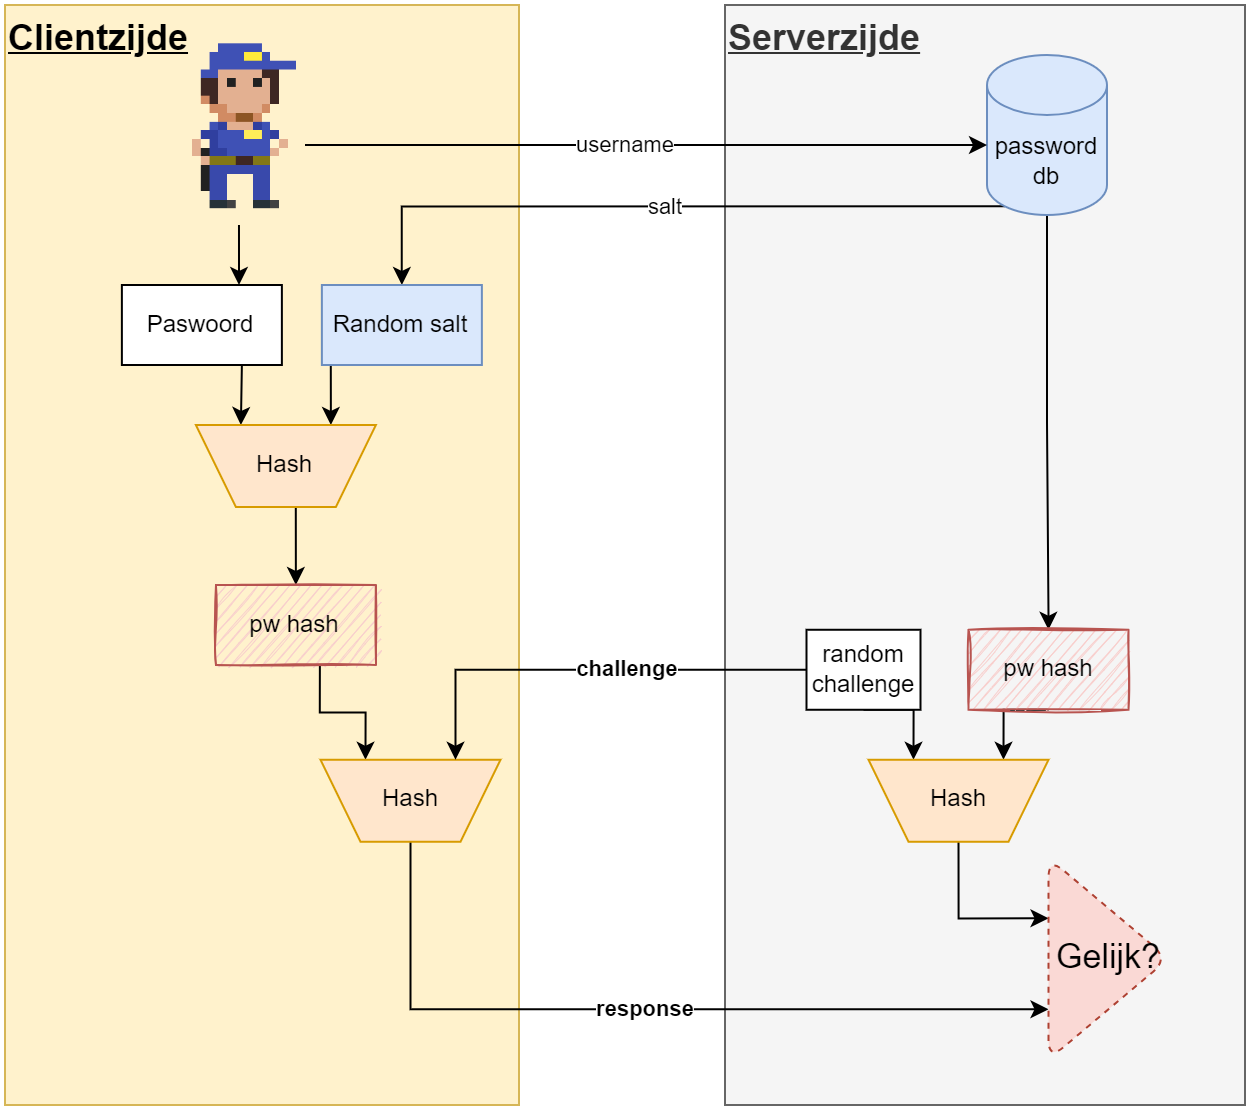

The diagram above was exported from draw.io. Its source (the exported page's mxGraphModel, read from the mxfile embedded in the PNG):
<mxGraphModel dx="1709" dy="1182" grid="1" gridSize="10" guides="1" tooltips="1" connect="1" arrows="1" fold="1" page="1" pageScale="1" pageWidth="827" pageHeight="1169" math="0" shadow="0">
  <root>
    <mxCell id="0" />
    <mxCell id="1" parent="0" />
    <mxCell id="2" value="Clientzijde" style="rounded=0;whiteSpace=wrap;html=1;fillColor=#fff2cc;strokeColor=#d6b656;horizontal=1;align=left;verticalAlign=top;fontStyle=5;fontSize=18;" vertex="1" parent="1">
      <mxGeometry x="720" y="1200" width="257" height="550" as="geometry" />
    </mxCell>
    <mxCell id="3" value="Serverzijde" style="rounded=0;whiteSpace=wrap;html=1;fillColor=#f5f5f5;strokeColor=#666666;fontColor=#333333;horizontal=1;align=left;verticalAlign=top;fontStyle=5;fontSize=18;" vertex="1" parent="1">
      <mxGeometry x="1080" y="1200" width="260" height="550" as="geometry" />
    </mxCell>
    <mxCell id="4" style="edgeStyle=orthogonalEdgeStyle;rounded=0;orthogonalLoop=1;jettySize=auto;html=1;exitX=0.5;exitY=1;exitDx=0;exitDy=0;exitPerimeter=0;entryX=0.5;entryY=0;entryDx=0;entryDy=0;" edge="1" source="6" target="8" parent="1">
      <mxGeometry relative="1" as="geometry" />
    </mxCell>
    <mxCell id="5" value="salt" style="edgeStyle=orthogonalEdgeStyle;rounded=0;orthogonalLoop=1;jettySize=auto;html=1;exitX=0.145;exitY=1;exitDx=0;exitDy=-4.35;exitPerimeter=0;entryX=0.5;entryY=0;entryDx=0;entryDy=0;" edge="1" source="6" target="26" parent="1">
      <mxGeometry relative="1" as="geometry" />
    </mxCell>
    <mxCell id="6" value="password db" style="shape=cylinder3;whiteSpace=wrap;html=1;boundedLbl=1;backgroundOutline=1;size=15;fillColor=#dae8fc;strokeColor=#6c8ebf;" vertex="1" parent="1">
      <mxGeometry x="1211" y="1225" width="60" height="80" as="geometry" />
    </mxCell>
    <mxCell id="7" style="edgeStyle=orthogonalEdgeStyle;rounded=0;orthogonalLoop=1;jettySize=auto;html=1;exitX=0.5;exitY=1;exitDx=0;exitDy=0;entryX=0.25;entryY=1;entryDx=0;entryDy=0;" edge="1" source="8" target="20" parent="1">
      <mxGeometry relative="1" as="geometry" />
    </mxCell>
    <mxCell id="8" value="pw hash" style="rounded=0;whiteSpace=wrap;html=1;align=center;fillColor=#f8cecc;strokeColor=#b85450;sketch=1;" vertex="1" parent="1">
      <mxGeometry x="1201.75" y="1512.38" width="80" height="40" as="geometry" />
    </mxCell>
    <mxCell id="9" style="edgeStyle=orthogonalEdgeStyle;rounded=0;orthogonalLoop=1;jettySize=auto;html=1;exitX=0.5;exitY=1;exitDx=0;exitDy=0;entryX=0.5;entryY=0;entryDx=0;entryDy=0;" edge="1" source="10" parent="1">
      <mxGeometry relative="1" as="geometry">
        <mxPoint x="837" y="1340" as="targetPoint" />
      </mxGeometry>
    </mxCell>
    <mxCell id="10" value="" style="shape=image;verticalLabelPosition=bottom;labelBackgroundColor=#ffffff;verticalAlign=top;aspect=fixed;imageAspect=0;image=data:image/png,(base64 omitted: 2324 chars);" vertex="1" parent="1">
      <mxGeometry x="804.24" y="1208.74" width="65.51" height="101.26" as="geometry" />
    </mxCell>
    <mxCell id="11" value="username" style="endArrow=classic;html=1;" edge="1" parent="1">
      <mxGeometry x="-0.0616" width="50" height="50" relative="1" as="geometry">
        <mxPoint x="870" y="1270" as="sourcePoint" />
        <mxPoint x="1211" y="1270" as="targetPoint" />
        <mxPoint as="offset" />
      </mxGeometry>
    </mxCell>
    <mxCell id="12" style="edgeStyle=orthogonalEdgeStyle;rounded=0;orthogonalLoop=1;jettySize=auto;html=1;exitX=0.65;exitY=0.992;exitDx=0;exitDy=0;entryX=0.75;entryY=1;entryDx=0;entryDy=0;exitPerimeter=0;" edge="1" source="30" target="14" parent="1">
      <mxGeometry relative="1" as="geometry">
        <mxPoint x="877.75" y="1537.38" as="sourcePoint" />
      </mxGeometry>
    </mxCell>
    <mxCell id="13" value="response" style="edgeStyle=orthogonalEdgeStyle;rounded=0;orthogonalLoop=1;jettySize=auto;html=1;exitX=0.5;exitY=0;exitDx=0;exitDy=0;entryX=0;entryY=0.75;entryDx=0;entryDy=0;fontStyle=1" edge="1" source="14" target="22" parent="1">
      <mxGeometry relative="1" as="geometry" />
    </mxCell>
    <mxCell id="14" value="" style="shape=trapezoid;perimeter=trapezoidPerimeter;whiteSpace=wrap;html=1;fixedSize=1;fillColor=#ffe6cc;align=center;rotation=-180;strokeColor=#d79b00;" vertex="1" parent="1">
      <mxGeometry x="877.75" y="1577.38" width="90" height="41" as="geometry" />
    </mxCell>
    <mxCell id="15" value="Hash" style="text;html=1;strokeColor=none;fillColor=none;align=center;verticalAlign=middle;whiteSpace=wrap;rounded=0;sketch=1;fontFamily=Helvetica;fontSize=12;" vertex="1" parent="1">
      <mxGeometry x="902.75" y="1587.38" width="40" height="20" as="geometry" />
    </mxCell>
    <mxCell id="16" value="challenge" style="edgeStyle=orthogonalEdgeStyle;rounded=0;orthogonalLoop=1;jettySize=auto;html=1;exitX=0;exitY=0.5;exitDx=0;exitDy=0;entryX=0.25;entryY=1;entryDx=0;entryDy=0;fontStyle=1" edge="1" source="18" target="14" parent="1">
      <mxGeometry x="-0.1837" relative="1" as="geometry">
        <mxPoint as="offset" />
      </mxGeometry>
    </mxCell>
    <mxCell id="17" style="edgeStyle=orthogonalEdgeStyle;rounded=0;orthogonalLoop=1;jettySize=auto;html=1;exitX=0.5;exitY=1;exitDx=0;exitDy=0;entryX=0.75;entryY=1;entryDx=0;entryDy=0;" edge="1" source="18" target="20" parent="1">
      <mxGeometry relative="1" as="geometry" />
    </mxCell>
    <mxCell id="18" value="random challenge" style="rounded=0;whiteSpace=wrap;html=1;" vertex="1" parent="1">
      <mxGeometry x="1120.75" y="1512.38" width="57" height="40" as="geometry" />
    </mxCell>
    <mxCell id="19" style="edgeStyle=orthogonalEdgeStyle;rounded=0;orthogonalLoop=1;jettySize=auto;html=1;exitX=0.5;exitY=0;exitDx=0;exitDy=0;entryX=0;entryY=0.3;entryDx=0;entryDy=0;entryPerimeter=0;" edge="1" source="20" target="22" parent="1">
      <mxGeometry relative="1" as="geometry" />
    </mxCell>
    <mxCell id="20" value="" style="shape=trapezoid;perimeter=trapezoidPerimeter;whiteSpace=wrap;html=1;fixedSize=1;fillColor=#ffe6cc;align=center;rotation=-180;strokeColor=#d79b00;" vertex="1" parent="1">
      <mxGeometry x="1151.75" y="1577.38" width="90" height="41" as="geometry" />
    </mxCell>
    <mxCell id="21" value="Hash" style="text;html=1;strokeColor=none;fillColor=none;align=center;verticalAlign=middle;whiteSpace=wrap;rounded=0;sketch=1;fontFamily=Helvetica;fontSize=12;" vertex="1" parent="1">
      <mxGeometry x="1176.75" y="1587.38" width="40" height="20" as="geometry" />
    </mxCell>
    <mxCell id="22" value="Gelijk?" style="triangle;whiteSpace=wrap;html=1;rounded=1;shadow=0;glass=0;dashed=1;sketch=0;strokeColor=#ae4132;strokeWidth=1;fillColor=#fad9d5;fontSize=17;align=center;" vertex="1" parent="1">
      <mxGeometry x="1241.75" y="1626.38" width="60" height="101" as="geometry" />
    </mxCell>
    <mxCell id="23" style="edgeStyle=orthogonalEdgeStyle;rounded=0;orthogonalLoop=1;jettySize=auto;html=1;exitX=0.75;exitY=1;exitDx=0;exitDy=0;entryX=0.75;entryY=1;entryDx=0;entryDy=0;startArrow=none;startFill=0;strokeWidth=1;" edge="1" source="24" target="28" parent="1">
      <mxGeometry relative="1" as="geometry" />
    </mxCell>
    <mxCell id="24" value="Paswoord" style="rounded=0;whiteSpace=wrap;html=1;align=center;" vertex="1" parent="1">
      <mxGeometry x="778.44" y="1340" width="80" height="40" as="geometry" />
    </mxCell>
    <mxCell id="25" style="edgeStyle=orthogonalEdgeStyle;rounded=0;orthogonalLoop=1;jettySize=auto;html=1;exitX=0.25;exitY=1;exitDx=0;exitDy=0;entryX=0.25;entryY=1;entryDx=0;entryDy=0;startArrow=none;startFill=0;strokeWidth=1;" edge="1" source="26" target="28" parent="1">
      <mxGeometry relative="1" as="geometry" />
    </mxCell>
    <mxCell id="26" value="Random salt" style="rounded=0;whiteSpace=wrap;html=1;align=center;fillColor=#dae8fc;strokeColor=#6c8ebf;" vertex="1" parent="1">
      <mxGeometry x="878.44" y="1340" width="80" height="40" as="geometry" />
    </mxCell>
    <mxCell id="27" style="edgeStyle=orthogonalEdgeStyle;rounded=0;orthogonalLoop=1;jettySize=auto;html=1;exitX=0.5;exitY=0;exitDx=0;exitDy=0;entryX=0.5;entryY=0;entryDx=0;entryDy=0;startArrow=none;startFill=0;strokeWidth=1;" edge="1" source="28" target="30" parent="1">
      <mxGeometry relative="1" as="geometry" />
    </mxCell>
    <mxCell id="28" value="" style="shape=trapezoid;perimeter=trapezoidPerimeter;whiteSpace=wrap;html=1;fixedSize=1;fillColor=#ffe6cc;align=center;rotation=-180;strokeColor=#d79b00;" vertex="1" parent="1">
      <mxGeometry x="815.44" y="1410" width="90" height="41" as="geometry" />
    </mxCell>
    <mxCell id="29" value="Hash" style="text;html=1;strokeColor=none;fillColor=none;align=center;verticalAlign=middle;whiteSpace=wrap;rounded=0;sketch=1;fontFamily=Helvetica;fontSize=12;" vertex="1" parent="1">
      <mxGeometry x="840.44" y="1420" width="40" height="20" as="geometry" />
    </mxCell>
    <mxCell id="30" value="pw hash" style="rounded=0;whiteSpace=wrap;html=1;align=center;fillColor=#f8cecc;strokeColor=#b85450;sketch=1;" vertex="1" parent="1">
      <mxGeometry x="825.44" y="1490" width="80" height="40" as="geometry" />
    </mxCell>
  </root>
</mxGraphModel>